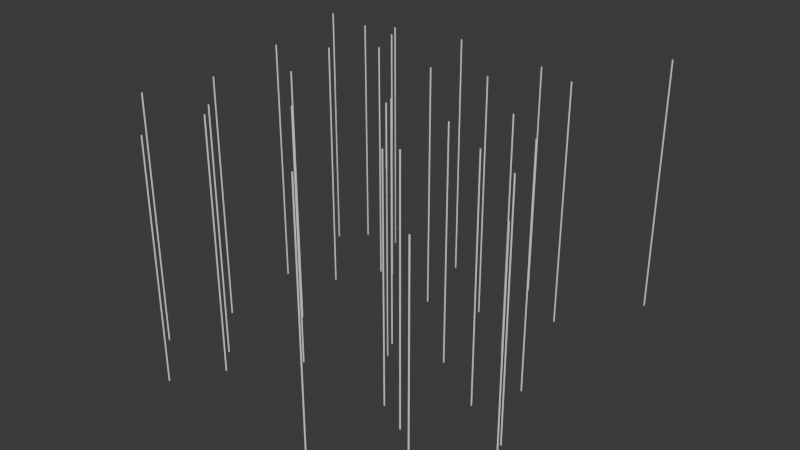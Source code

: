 # Source: rain_part.blend  (saved by Blender 4.0.36; exported with 4.5.12 LTS)
import bpy
from mathutils import Matrix  # noqa: F401  (used for matrix-valued properties, if any)

bpy.ops.wm.read_factory_settings(use_empty=True)
scene = bpy.context.scene
scene.name = 'Scene'

# ---- collections
col_raindrops = bpy.data.collections.new('Raindrops'); scene.collection.children.link(col_raindrops)
col_raindrops_001 = bpy.data.collections.new('Raindrops.001'); scene.collection.children.link(col_raindrops_001)
col_raindrops_002 = bpy.data.collections.new('Raindrops.002'); scene.collection.children.link(col_raindrops_002)
col_raindrops_003 = bpy.data.collections.new('Raindrops.003'); scene.collection.children.link(col_raindrops_003)

# ---- world
world_world = bpy.data.worlds.new('World'); scene.world = world_world
world_world.use_nodes = True; world_world.node_tree.nodes.clear()
_N = world_world.node_tree.nodes; _L = world_world.node_tree.links
n0 = _N.new('ShaderNodeOutputWorld'); n0.name = 'World Output'; n0.location = (300, 300)
n1 = _N.new('ShaderNodeBackground'); n1.name = 'Background'; n1.location = (10, 300)
n1.inputs[0].default_value = (0.05088, 0.05088, 0.05088, 1.0)
_L.new(n1.outputs[0], n0.inputs[0])
n0.is_active_output = True
world_world.color = (0.05088, 0.05088, 0.05088)
world_world.use_sun_shadow = False
world_world.sun_shadow_jitter_overblur = 0.0

# ---- meshes
me_cylinder = bpy.data.meshes.new('Cylinder')
me_cylinder.from_pydata([(0.0, 0.03125, -2.5), (0.0, 0.03125, 2.5), (0.03125, 0.0, -2.5), (0.03125, 0.0, 2.5), (0.0, -0.03125, -2.5), (0.0, -0.03125, 2.5), (-0.03125, 0.0, -2.5), (-0.03125, 0.0, 2.5)], [], [(0, 1, 3, 2), (2, 3, 5, 4), (3, 1, 7, 5), (4, 5, 7, 6), (6, 7, 1, 0), (0, 2, 4, 6)])
_uv = me_cylinder.uv_layers.new(name='UVMap')
_uv.uv.foreach_set('vector', [1.0, 0.5, 1.0, 1.0, 0.75, 1.0, 0.75, 0.5, 0.75, 0.5, 0.75, 1.0, 0.5, 1.0, 0.5, 0.5, 0.49, 0.25, 0.25, 0.49, 0.01, 0.25, 0.25, 0.01, 0.5, 0.5, 0.5, 1.0, 0.25, 1.0, 0.25, 0.5, 0.25, 0.5, 0.25, 1.0, 0.0, 1.0, 0.0, 0.5, 0.75, 0.49, 0.99, 0.25, 0.75, 0.01, 0.51, 0.25])
me_cylinder.update()
me_cylinder_001 = bpy.data.meshes.new('Cylinder.001')
me_cylinder_001.from_pydata([(0.0, 0.03125, -2.5), (0.0, 0.03125, 2.5), (0.03125, 0.0, -2.5), (0.03125, 0.0, 2.5), (0.0, -0.03125, -2.5), (0.0, -0.03125, 2.5), (-0.03125, 0.0, -2.5), (-0.03125, 0.0, 2.5)], [], [(0, 1, 3, 2), (2, 3, 5, 4), (3, 1, 7, 5), (4, 5, 7, 6), (6, 7, 1, 0), (0, 2, 4, 6)])
_uv = me_cylinder_001.uv_layers.new(name='UVMap')
_uv.uv.foreach_set('vector', [1.0, 0.5, 1.0, 1.0, 0.75, 1.0, 0.75, 0.5, 0.75, 0.5, 0.75, 1.0, 0.5, 1.0, 0.5, 0.5, 0.49, 0.25, 0.25, 0.49, 0.01, 0.25, 0.25, 0.01, 0.5, 0.5, 0.5, 1.0, 0.25, 1.0, 0.25, 0.5, 0.25, 0.5, 0.25, 1.0, 0.0, 1.0, 0.0, 0.5, 0.75, 0.49, 0.99, 0.25, 0.75, 0.01, 0.51, 0.25])
me_cylinder_001.update()
me_cylinder_002 = bpy.data.meshes.new('Cylinder.002')
me_cylinder_002.from_pydata([(0.0, 0.03125, -2.5), (0.0, 0.03125, 2.5), (0.03125, 0.0, -2.5), (0.03125, 0.0, 2.5), (0.0, -0.03125, -2.5), (0.0, -0.03125, 2.5), (-0.03125, 0.0, -2.5), (-0.03125, 0.0, 2.5)], [], [(0, 1, 3, 2), (2, 3, 5, 4), (3, 1, 7, 5), (4, 5, 7, 6), (6, 7, 1, 0), (0, 2, 4, 6)])
_uv = me_cylinder_002.uv_layers.new(name='UVMap')
_uv.uv.foreach_set('vector', [1.0, 0.5, 1.0, 1.0, 0.75, 1.0, 0.75, 0.5, 0.75, 0.5, 0.75, 1.0, 0.5, 1.0, 0.5, 0.5, 0.49, 0.25, 0.25, 0.49, 0.01, 0.25, 0.25, 0.01, 0.5, 0.5, 0.5, 1.0, 0.25, 1.0, 0.25, 0.5, 0.25, 0.5, 0.25, 1.0, 0.0, 1.0, 0.0, 0.5, 0.75, 0.49, 0.99, 0.25, 0.75, 0.01, 0.51, 0.25])
me_cylinder_002.update()
me_cylinder_003 = bpy.data.meshes.new('Cylinder.003')
me_cylinder_003.from_pydata([(0.0, 0.03125, -2.5), (0.0, 0.03125, 2.5), (0.03125, 0.0, -2.5), (0.03125, 0.0, 2.5), (0.0, -0.03125, -2.5), (0.0, -0.03125, 2.5), (-0.03125, 0.0, -2.5), (-0.03125, 0.0, 2.5)], [], [(0, 1, 3, 2), (2, 3, 5, 4), (3, 1, 7, 5), (4, 5, 7, 6), (6, 7, 1, 0), (0, 2, 4, 6)])
_uv = me_cylinder_003.uv_layers.new(name='UVMap')
_uv.uv.foreach_set('vector', [1.0, 0.5, 1.0, 1.0, 0.75, 1.0, 0.75, 0.5, 0.75, 0.5, 0.75, 1.0, 0.5, 1.0, 0.5, 0.5, 0.49, 0.25, 0.25, 0.49, 0.01, 0.25, 0.25, 0.01, 0.5, 0.5, 0.5, 1.0, 0.25, 1.0, 0.25, 0.5, 0.25, 0.5, 0.25, 1.0, 0.0, 1.0, 0.0, 0.5, 0.75, 0.49, 0.99, 0.25, 0.75, 0.01, 0.51, 0.25])
me_cylinder_003.update()
me_cylinder_004 = bpy.data.meshes.new('Cylinder.004')
me_cylinder_004.from_pydata([(0.0, 0.03125, -2.5), (0.0, 0.03125, 2.5), (0.03125, 0.0, -2.5), (0.03125, 0.0, 2.5), (0.0, -0.03125, -2.5), (0.0, -0.03125, 2.5), (-0.03125, 0.0, -2.5), (-0.03125, 0.0, 2.5)], [], [(0, 1, 3, 2), (2, 3, 5, 4), (3, 1, 7, 5), (4, 5, 7, 6), (6, 7, 1, 0), (0, 2, 4, 6)])
_uv = me_cylinder_004.uv_layers.new(name='UVMap')
_uv.uv.foreach_set('vector', [1.0, 0.5, 1.0, 1.0, 0.75, 1.0, 0.75, 0.5, 0.75, 0.5, 0.75, 1.0, 0.5, 1.0, 0.5, 0.5, 0.49, 0.25, 0.25, 0.49, 0.01, 0.25, 0.25, 0.01, 0.5, 0.5, 0.5, 1.0, 0.25, 1.0, 0.25, 0.5, 0.25, 0.5, 0.25, 1.0, 0.0, 1.0, 0.0, 0.5, 0.75, 0.49, 0.99, 0.25, 0.75, 0.01, 0.51, 0.25])
me_cylinder_004.update()
me_cylinder_005 = bpy.data.meshes.new('Cylinder.005')
me_cylinder_005.from_pydata([(0.0, 0.03125, -2.5), (0.0, 0.03125, 2.5), (0.03125, 0.0, -2.5), (0.03125, 0.0, 2.5), (0.0, -0.03125, -2.5), (0.0, -0.03125, 2.5), (-0.03125, 0.0, -2.5), (-0.03125, 0.0, 2.5)], [], [(0, 1, 3, 2), (2, 3, 5, 4), (3, 1, 7, 5), (4, 5, 7, 6), (6, 7, 1, 0), (0, 2, 4, 6)])
_uv = me_cylinder_005.uv_layers.new(name='UVMap')
_uv.uv.foreach_set('vector', [1.0, 0.5, 1.0, 1.0, 0.75, 1.0, 0.75, 0.5, 0.75, 0.5, 0.75, 1.0, 0.5, 1.0, 0.5, 0.5, 0.49, 0.25, 0.25, 0.49, 0.01, 0.25, 0.25, 0.01, 0.5, 0.5, 0.5, 1.0, 0.25, 1.0, 0.25, 0.5, 0.25, 0.5, 0.25, 1.0, 0.0, 1.0, 0.0, 0.5, 0.75, 0.49, 0.99, 0.25, 0.75, 0.01, 0.51, 0.25])
me_cylinder_005.update()
me_cylinder_006 = bpy.data.meshes.new('Cylinder.006')
me_cylinder_006.from_pydata([(0.0, 0.03125, -2.5), (0.0, 0.03125, 2.5), (0.03125, 0.0, -2.5), (0.03125, 0.0, 2.5), (0.0, -0.03125, -2.5), (0.0, -0.03125, 2.5), (-0.03125, 0.0, -2.5), (-0.03125, 0.0, 2.5)], [], [(0, 1, 3, 2), (2, 3, 5, 4), (3, 1, 7, 5), (4, 5, 7, 6), (6, 7, 1, 0), (0, 2, 4, 6)])
_uv = me_cylinder_006.uv_layers.new(name='UVMap')
_uv.uv.foreach_set('vector', [1.0, 0.5, 1.0, 1.0, 0.75, 1.0, 0.75, 0.5, 0.75, 0.5, 0.75, 1.0, 0.5, 1.0, 0.5, 0.5, 0.49, 0.25, 0.25, 0.49, 0.01, 0.25, 0.25, 0.01, 0.5, 0.5, 0.5, 1.0, 0.25, 1.0, 0.25, 0.5, 0.25, 0.5, 0.25, 1.0, 0.0, 1.0, 0.0, 0.5, 0.75, 0.49, 0.99, 0.25, 0.75, 0.01, 0.51, 0.25])
me_cylinder_006.update()
me_cylinder_007 = bpy.data.meshes.new('Cylinder.007')
me_cylinder_007.from_pydata([(0.0, 0.03125, -2.5), (0.0, 0.03125, 2.5), (0.03125, 0.0, -2.5), (0.03125, 0.0, 2.5), (0.0, -0.03125, -2.5), (0.0, -0.03125, 2.5), (-0.03125, 0.0, -2.5), (-0.03125, 0.0, 2.5)], [], [(0, 1, 3, 2), (2, 3, 5, 4), (3, 1, 7, 5), (4, 5, 7, 6), (6, 7, 1, 0), (0, 2, 4, 6)])
_uv = me_cylinder_007.uv_layers.new(name='UVMap')
_uv.uv.foreach_set('vector', [1.0, 0.5, 1.0, 1.0, 0.75, 1.0, 0.75, 0.5, 0.75, 0.5, 0.75, 1.0, 0.5, 1.0, 0.5, 0.5, 0.49, 0.25, 0.25, 0.49, 0.01, 0.25, 0.25, 0.01, 0.5, 0.5, 0.5, 1.0, 0.25, 1.0, 0.25, 0.5, 0.25, 0.5, 0.25, 1.0, 0.0, 1.0, 0.0, 0.5, 0.75, 0.49, 0.99, 0.25, 0.75, 0.01, 0.51, 0.25])
me_cylinder_007.update()
me_cylinder_008 = bpy.data.meshes.new('Cylinder.008')
me_cylinder_008.from_pydata([(0.0, 0.03125, -2.5), (0.0, 0.03125, 2.5), (0.03125, 0.0, -2.5), (0.03125, 0.0, 2.5), (0.0, -0.03125, -2.5), (0.0, -0.03125, 2.5), (-0.03125, 0.0, -2.5), (-0.03125, 0.0, 2.5)], [], [(0, 1, 3, 2), (2, 3, 5, 4), (3, 1, 7, 5), (4, 5, 7, 6), (6, 7, 1, 0), (0, 2, 4, 6)])
_uv = me_cylinder_008.uv_layers.new(name='UVMap')
_uv.uv.foreach_set('vector', [1.0, 0.5, 1.0, 1.0, 0.75, 1.0, 0.75, 0.5, 0.75, 0.5, 0.75, 1.0, 0.5, 1.0, 0.5, 0.5, 0.49, 0.25, 0.25, 0.49, 0.01, 0.25, 0.25, 0.01, 0.5, 0.5, 0.5, 1.0, 0.25, 1.0, 0.25, 0.5, 0.25, 0.5, 0.25, 1.0, 0.0, 1.0, 0.0, 0.5, 0.75, 0.49, 0.99, 0.25, 0.75, 0.01, 0.51, 0.25])
me_cylinder_008.update()
me_cylinder_009 = bpy.data.meshes.new('Cylinder.009')
me_cylinder_009.from_pydata([(0.0, 0.03125, -2.5), (0.0, 0.03125, 2.5), (0.03125, 0.0, -2.5), (0.03125, 0.0, 2.5), (0.0, -0.03125, -2.5), (0.0, -0.03125, 2.5), (-0.03125, 0.0, -2.5), (-0.03125, 0.0, 2.5)], [], [(0, 1, 3, 2), (2, 3, 5, 4), (3, 1, 7, 5), (4, 5, 7, 6), (6, 7, 1, 0), (0, 2, 4, 6)])
_uv = me_cylinder_009.uv_layers.new(name='UVMap')
_uv.uv.foreach_set('vector', [1.0, 0.5, 1.0, 1.0, 0.75, 1.0, 0.75, 0.5, 0.75, 0.5, 0.75, 1.0, 0.5, 1.0, 0.5, 0.5, 0.49, 0.25, 0.25, 0.49, 0.01, 0.25, 0.25, 0.01, 0.5, 0.5, 0.5, 1.0, 0.25, 1.0, 0.25, 0.5, 0.25, 0.5, 0.25, 1.0, 0.0, 1.0, 0.0, 0.5, 0.75, 0.49, 0.99, 0.25, 0.75, 0.01, 0.51, 0.25])
me_cylinder_009.update()
me_cylinder_010 = bpy.data.meshes.new('Cylinder.010')
me_cylinder_010.from_pydata([(0.0, 0.03125, -2.5), (0.0, 0.03125, 2.5), (0.03125, 0.0, -2.5), (0.03125, 0.0, 2.5), (0.0, -0.03125, -2.5), (0.0, -0.03125, 2.5), (-0.03125, 0.0, -2.5), (-0.03125, 0.0, 2.5)], [], [(0, 1, 3, 2), (2, 3, 5, 4), (3, 1, 7, 5), (4, 5, 7, 6), (6, 7, 1, 0), (0, 2, 4, 6)])
_uv = me_cylinder_010.uv_layers.new(name='UVMap')
_uv.uv.foreach_set('vector', [1.0, 0.5, 1.0, 1.0, 0.75, 1.0, 0.75, 0.5, 0.75, 0.5, 0.75, 1.0, 0.5, 1.0, 0.5, 0.5, 0.49, 0.25, 0.25, 0.49, 0.01, 0.25, 0.25, 0.01, 0.5, 0.5, 0.5, 1.0, 0.25, 1.0, 0.25, 0.5, 0.25, 0.5, 0.25, 1.0, 0.0, 1.0, 0.0, 0.5, 0.75, 0.49, 0.99, 0.25, 0.75, 0.01, 0.51, 0.25])
me_cylinder_010.update()
me_cylinder_011 = bpy.data.meshes.new('Cylinder.011')
me_cylinder_011.from_pydata([(0.0, 0.03125, -2.5), (0.0, 0.03125, 2.5), (0.03125, 0.0, -2.5), (0.03125, 0.0, 2.5), (0.0, -0.03125, -2.5), (0.0, -0.03125, 2.5), (-0.03125, 0.0, -2.5), (-0.03125, 0.0, 2.5)], [], [(0, 1, 3, 2), (2, 3, 5, 4), (3, 1, 7, 5), (4, 5, 7, 6), (6, 7, 1, 0), (0, 2, 4, 6)])
_uv = me_cylinder_011.uv_layers.new(name='UVMap')
_uv.uv.foreach_set('vector', [1.0, 0.5, 1.0, 1.0, 0.75, 1.0, 0.75, 0.5, 0.75, 0.5, 0.75, 1.0, 0.5, 1.0, 0.5, 0.5, 0.49, 0.25, 0.25, 0.49, 0.01, 0.25, 0.25, 0.01, 0.5, 0.5, 0.5, 1.0, 0.25, 1.0, 0.25, 0.5, 0.25, 0.5, 0.25, 1.0, 0.0, 1.0, 0.0, 0.5, 0.75, 0.49, 0.99, 0.25, 0.75, 0.01, 0.51, 0.25])
me_cylinder_011.update()
me_cylinder_012 = bpy.data.meshes.new('Cylinder.012')
me_cylinder_012.from_pydata([(0.0, 0.03125, -2.5), (0.0, 0.03125, 2.5), (0.03125, 0.0, -2.5), (0.03125, 0.0, 2.5), (0.0, -0.03125, -2.5), (0.0, -0.03125, 2.5), (-0.03125, 0.0, -2.5), (-0.03125, 0.0, 2.5)], [], [(0, 1, 3, 2), (2, 3, 5, 4), (3, 1, 7, 5), (4, 5, 7, 6), (6, 7, 1, 0), (0, 2, 4, 6)])
_uv = me_cylinder_012.uv_layers.new(name='UVMap')
_uv.uv.foreach_set('vector', [1.0, 0.5, 1.0, 1.0, 0.75, 1.0, 0.75, 0.5, 0.75, 0.5, 0.75, 1.0, 0.5, 1.0, 0.5, 0.5, 0.49, 0.25, 0.25, 0.49, 0.01, 0.25, 0.25, 0.01, 0.5, 0.5, 0.5, 1.0, 0.25, 1.0, 0.25, 0.5, 0.25, 0.5, 0.25, 1.0, 0.0, 1.0, 0.0, 0.5, 0.75, 0.49, 0.99, 0.25, 0.75, 0.01, 0.51, 0.25])
me_cylinder_012.update()
me_cylinder_013 = bpy.data.meshes.new('Cylinder.013')
me_cylinder_013.from_pydata([(0.0, 0.03125, -2.5), (0.0, 0.03125, 2.5), (0.03125, 0.0, -2.5), (0.03125, 0.0, 2.5), (0.0, -0.03125, -2.5), (0.0, -0.03125, 2.5), (-0.03125, 0.0, -2.5), (-0.03125, 0.0, 2.5)], [], [(0, 1, 3, 2), (2, 3, 5, 4), (3, 1, 7, 5), (4, 5, 7, 6), (6, 7, 1, 0), (0, 2, 4, 6)])
_uv = me_cylinder_013.uv_layers.new(name='UVMap')
_uv.uv.foreach_set('vector', [1.0, 0.5, 1.0, 1.0, 0.75, 1.0, 0.75, 0.5, 0.75, 0.5, 0.75, 1.0, 0.5, 1.0, 0.5, 0.5, 0.49, 0.25, 0.25, 0.49, 0.01, 0.25, 0.25, 0.01, 0.5, 0.5, 0.5, 1.0, 0.25, 1.0, 0.25, 0.5, 0.25, 0.5, 0.25, 1.0, 0.0, 1.0, 0.0, 0.5, 0.75, 0.49, 0.99, 0.25, 0.75, 0.01, 0.51, 0.25])
me_cylinder_013.update()
me_cylinder_014 = bpy.data.meshes.new('Cylinder.014')
me_cylinder_014.from_pydata([(0.0, 0.03125, -2.5), (0.0, 0.03125, 2.5), (0.03125, 0.0, -2.5), (0.03125, 0.0, 2.5), (0.0, -0.03125, -2.5), (0.0, -0.03125, 2.5), (-0.03125, 0.0, -2.5), (-0.03125, 0.0, 2.5)], [], [(0, 1, 3, 2), (2, 3, 5, 4), (3, 1, 7, 5), (4, 5, 7, 6), (6, 7, 1, 0), (0, 2, 4, 6)])
_uv = me_cylinder_014.uv_layers.new(name='UVMap')
_uv.uv.foreach_set('vector', [1.0, 0.5, 1.0, 1.0, 0.75, 1.0, 0.75, 0.5, 0.75, 0.5, 0.75, 1.0, 0.5, 1.0, 0.5, 0.5, 0.49, 0.25, 0.25, 0.49, 0.01, 0.25, 0.25, 0.01, 0.5, 0.5, 0.5, 1.0, 0.25, 1.0, 0.25, 0.5, 0.25, 0.5, 0.25, 1.0, 0.0, 1.0, 0.0, 0.5, 0.75, 0.49, 0.99, 0.25, 0.75, 0.01, 0.51, 0.25])
me_cylinder_014.update()
me_cylinder_015 = bpy.data.meshes.new('Cylinder.015')
me_cylinder_015.from_pydata([(0.0, 0.03125, -2.5), (0.0, 0.03125, 2.5), (0.03125, 0.0, -2.5), (0.03125, 0.0, 2.5), (0.0, -0.03125, -2.5), (0.0, -0.03125, 2.5), (-0.03125, 0.0, -2.5), (-0.03125, 0.0, 2.5)], [], [(0, 1, 3, 2), (2, 3, 5, 4), (3, 1, 7, 5), (4, 5, 7, 6), (6, 7, 1, 0), (0, 2, 4, 6)])
_uv = me_cylinder_015.uv_layers.new(name='UVMap')
_uv.uv.foreach_set('vector', [1.0, 0.5, 1.0, 1.0, 0.75, 1.0, 0.75, 0.5, 0.75, 0.5, 0.75, 1.0, 0.5, 1.0, 0.5, 0.5, 0.49, 0.25, 0.25, 0.49, 0.01, 0.25, 0.25, 0.01, 0.5, 0.5, 0.5, 1.0, 0.25, 1.0, 0.25, 0.5, 0.25, 0.5, 0.25, 1.0, 0.0, 1.0, 0.0, 0.5, 0.75, 0.49, 0.99, 0.25, 0.75, 0.01, 0.51, 0.25])
me_cylinder_015.update()
me_cylinder_016 = bpy.data.meshes.new('Cylinder.016')
me_cylinder_016.from_pydata([(0.0, 0.03125, -2.5), (0.0, 0.03125, 2.5), (0.03125, 0.0, -2.5), (0.03125, 0.0, 2.5), (0.0, -0.03125, -2.5), (0.0, -0.03125, 2.5), (-0.03125, 0.0, -2.5), (-0.03125, 0.0, 2.5)], [], [(0, 1, 3, 2), (2, 3, 5, 4), (3, 1, 7, 5), (4, 5, 7, 6), (6, 7, 1, 0), (0, 2, 4, 6)])
_uv = me_cylinder_016.uv_layers.new(name='UVMap')
_uv.uv.foreach_set('vector', [1.0, 0.5, 1.0, 1.0, 0.75, 1.0, 0.75, 0.5, 0.75, 0.5, 0.75, 1.0, 0.5, 1.0, 0.5, 0.5, 0.49, 0.25, 0.25, 0.49, 0.01, 0.25, 0.25, 0.01, 0.5, 0.5, 0.5, 1.0, 0.25, 1.0, 0.25, 0.5, 0.25, 0.5, 0.25, 1.0, 0.0, 1.0, 0.0, 0.5, 0.75, 0.49, 0.99, 0.25, 0.75, 0.01, 0.51, 0.25])
me_cylinder_016.update()
me_cylinder_017 = bpy.data.meshes.new('Cylinder.017')
me_cylinder_017.from_pydata([(0.0, 0.03125, -2.5), (0.0, 0.03125, 2.5), (0.03125, 0.0, -2.5), (0.03125, 0.0, 2.5), (0.0, -0.03125, -2.5), (0.0, -0.03125, 2.5), (-0.03125, 0.0, -2.5), (-0.03125, 0.0, 2.5)], [], [(0, 1, 3, 2), (2, 3, 5, 4), (3, 1, 7, 5), (4, 5, 7, 6), (6, 7, 1, 0), (0, 2, 4, 6)])
_uv = me_cylinder_017.uv_layers.new(name='UVMap')
_uv.uv.foreach_set('vector', [1.0, 0.5, 1.0, 1.0, 0.75, 1.0, 0.75, 0.5, 0.75, 0.5, 0.75, 1.0, 0.5, 1.0, 0.5, 0.5, 0.49, 0.25, 0.25, 0.49, 0.01, 0.25, 0.25, 0.01, 0.5, 0.5, 0.5, 1.0, 0.25, 1.0, 0.25, 0.5, 0.25, 0.5, 0.25, 1.0, 0.0, 1.0, 0.0, 0.5, 0.75, 0.49, 0.99, 0.25, 0.75, 0.01, 0.51, 0.25])
me_cylinder_017.update()
me_cylinder_018 = bpy.data.meshes.new('Cylinder.018')
me_cylinder_018.from_pydata([(0.0, 0.03125, -2.5), (0.0, 0.03125, 2.5), (0.03125, 0.0, -2.5), (0.03125, 0.0, 2.5), (0.0, -0.03125, -2.5), (0.0, -0.03125, 2.5), (-0.03125, 0.0, -2.5), (-0.03125, 0.0, 2.5)], [], [(0, 1, 3, 2), (2, 3, 5, 4), (3, 1, 7, 5), (4, 5, 7, 6), (6, 7, 1, 0), (0, 2, 4, 6)])
_uv = me_cylinder_018.uv_layers.new(name='UVMap')
_uv.uv.foreach_set('vector', [1.0, 0.5, 1.0, 1.0, 0.75, 1.0, 0.75, 0.5, 0.75, 0.5, 0.75, 1.0, 0.5, 1.0, 0.5, 0.5, 0.49, 0.25, 0.25, 0.49, 0.01, 0.25, 0.25, 0.01, 0.5, 0.5, 0.5, 1.0, 0.25, 1.0, 0.25, 0.5, 0.25, 0.5, 0.25, 1.0, 0.0, 1.0, 0.0, 0.5, 0.75, 0.49, 0.99, 0.25, 0.75, 0.01, 0.51, 0.25])
me_cylinder_018.update()
me_cylinder_019 = bpy.data.meshes.new('Cylinder.019')
me_cylinder_019.from_pydata([(0.0, 0.03125, -2.5), (0.0, 0.03125, 2.5), (0.03125, 0.0, -2.5), (0.03125, 0.0, 2.5), (0.0, -0.03125, -2.5), (0.0, -0.03125, 2.5), (-0.03125, 0.0, -2.5), (-0.03125, 0.0, 2.5)], [], [(0, 1, 3, 2), (2, 3, 5, 4), (3, 1, 7, 5), (4, 5, 7, 6), (6, 7, 1, 0), (0, 2, 4, 6)])
_uv = me_cylinder_019.uv_layers.new(name='UVMap')
_uv.uv.foreach_set('vector', [1.0, 0.5, 1.0, 1.0, 0.75, 1.0, 0.75, 0.5, 0.75, 0.5, 0.75, 1.0, 0.5, 1.0, 0.5, 0.5, 0.49, 0.25, 0.25, 0.49, 0.01, 0.25, 0.25, 0.01, 0.5, 0.5, 0.5, 1.0, 0.25, 1.0, 0.25, 0.5, 0.25, 0.5, 0.25, 1.0, 0.0, 1.0, 0.0, 0.5, 0.75, 0.49, 0.99, 0.25, 0.75, 0.01, 0.51, 0.25])
me_cylinder_019.update()
me_cylinder_020 = bpy.data.meshes.new('Cylinder.020')
me_cylinder_020.from_pydata([(0.0, 0.03125, -2.5), (0.0, 0.03125, 2.5), (0.03125, 0.0, -2.5), (0.03125, 0.0, 2.5), (0.0, -0.03125, -2.5), (0.0, -0.03125, 2.5), (-0.03125, 0.0, -2.5), (-0.03125, 0.0, 2.5)], [], [(0, 1, 3, 2), (2, 3, 5, 4), (3, 1, 7, 5), (4, 5, 7, 6), (6, 7, 1, 0), (0, 2, 4, 6)])
_uv = me_cylinder_020.uv_layers.new(name='UVMap')
_uv.uv.foreach_set('vector', [1.0, 0.5, 1.0, 1.0, 0.75, 1.0, 0.75, 0.5, 0.75, 0.5, 0.75, 1.0, 0.5, 1.0, 0.5, 0.5, 0.49, 0.25, 0.25, 0.49, 0.01, 0.25, 0.25, 0.01, 0.5, 0.5, 0.5, 1.0, 0.25, 1.0, 0.25, 0.5, 0.25, 0.5, 0.25, 1.0, 0.0, 1.0, 0.0, 0.5, 0.75, 0.49, 0.99, 0.25, 0.75, 0.01, 0.51, 0.25])
me_cylinder_020.update()
me_cylinder_021 = bpy.data.meshes.new('Cylinder.021')
me_cylinder_021.from_pydata([(0.0, 0.03125, -2.5), (0.0, 0.03125, 2.5), (0.03125, 0.0, -2.5), (0.03125, 0.0, 2.5), (0.0, -0.03125, -2.5), (0.0, -0.03125, 2.5), (-0.03125, 0.0, -2.5), (-0.03125, 0.0, 2.5)], [], [(0, 1, 3, 2), (2, 3, 5, 4), (3, 1, 7, 5), (4, 5, 7, 6), (6, 7, 1, 0), (0, 2, 4, 6)])
_uv = me_cylinder_021.uv_layers.new(name='UVMap')
_uv.uv.foreach_set('vector', [1.0, 0.5, 1.0, 1.0, 0.75, 1.0, 0.75, 0.5, 0.75, 0.5, 0.75, 1.0, 0.5, 1.0, 0.5, 0.5, 0.49, 0.25, 0.25, 0.49, 0.01, 0.25, 0.25, 0.01, 0.5, 0.5, 0.5, 1.0, 0.25, 1.0, 0.25, 0.5, 0.25, 0.5, 0.25, 1.0, 0.0, 1.0, 0.0, 0.5, 0.75, 0.49, 0.99, 0.25, 0.75, 0.01, 0.51, 0.25])
me_cylinder_021.update()
me_cylinder_022 = bpy.data.meshes.new('Cylinder.022')
me_cylinder_022.from_pydata([(0.0, 0.03125, -2.5), (0.0, 0.03125, 2.5), (0.03125, 0.0, -2.5), (0.03125, 0.0, 2.5), (0.0, -0.03125, -2.5), (0.0, -0.03125, 2.5), (-0.03125, 0.0, -2.5), (-0.03125, 0.0, 2.5)], [], [(0, 1, 3, 2), (2, 3, 5, 4), (3, 1, 7, 5), (4, 5, 7, 6), (6, 7, 1, 0), (0, 2, 4, 6)])
_uv = me_cylinder_022.uv_layers.new(name='UVMap')
_uv.uv.foreach_set('vector', [1.0, 0.5, 1.0, 1.0, 0.75, 1.0, 0.75, 0.5, 0.75, 0.5, 0.75, 1.0, 0.5, 1.0, 0.5, 0.5, 0.49, 0.25, 0.25, 0.49, 0.01, 0.25, 0.25, 0.01, 0.5, 0.5, 0.5, 1.0, 0.25, 1.0, 0.25, 0.5, 0.25, 0.5, 0.25, 1.0, 0.0, 1.0, 0.0, 0.5, 0.75, 0.49, 0.99, 0.25, 0.75, 0.01, 0.51, 0.25])
me_cylinder_022.update()
me_cylinder_023 = bpy.data.meshes.new('Cylinder.023')
me_cylinder_023.from_pydata([(0.0, 0.03125, -2.5), (0.0, 0.03125, 2.5), (0.03125, 0.0, -2.5), (0.03125, 0.0, 2.5), (0.0, -0.03125, -2.5), (0.0, -0.03125, 2.5), (-0.03125, 0.0, -2.5), (-0.03125, 0.0, 2.5)], [], [(0, 1, 3, 2), (2, 3, 5, 4), (3, 1, 7, 5), (4, 5, 7, 6), (6, 7, 1, 0), (0, 2, 4, 6)])
_uv = me_cylinder_023.uv_layers.new(name='UVMap')
_uv.uv.foreach_set('vector', [1.0, 0.5, 1.0, 1.0, 0.75, 1.0, 0.75, 0.5, 0.75, 0.5, 0.75, 1.0, 0.5, 1.0, 0.5, 0.5, 0.49, 0.25, 0.25, 0.49, 0.01, 0.25, 0.25, 0.01, 0.5, 0.5, 0.5, 1.0, 0.25, 1.0, 0.25, 0.5, 0.25, 0.5, 0.25, 1.0, 0.0, 1.0, 0.0, 0.5, 0.75, 0.49, 0.99, 0.25, 0.75, 0.01, 0.51, 0.25])
me_cylinder_023.update()
me_cylinder_024 = bpy.data.meshes.new('Cylinder.024')
me_cylinder_024.from_pydata([(0.0, 0.03125, -2.5), (0.0, 0.03125, 2.5), (0.03125, 0.0, -2.5), (0.03125, 0.0, 2.5), (0.0, -0.03125, -2.5), (0.0, -0.03125, 2.5), (-0.03125, 0.0, -2.5), (-0.03125, 0.0, 2.5)], [], [(0, 1, 3, 2), (2, 3, 5, 4), (3, 1, 7, 5), (4, 5, 7, 6), (6, 7, 1, 0), (0, 2, 4, 6)])
_uv = me_cylinder_024.uv_layers.new(name='UVMap')
_uv.uv.foreach_set('vector', [1.0, 0.5, 1.0, 1.0, 0.75, 1.0, 0.75, 0.5, 0.75, 0.5, 0.75, 1.0, 0.5, 1.0, 0.5, 0.5, 0.49, 0.25, 0.25, 0.49, 0.01, 0.25, 0.25, 0.01, 0.5, 0.5, 0.5, 1.0, 0.25, 1.0, 0.25, 0.5, 0.25, 0.5, 0.25, 1.0, 0.0, 1.0, 0.0, 0.5, 0.75, 0.49, 0.99, 0.25, 0.75, 0.01, 0.51, 0.25])
me_cylinder_024.update()
me_cylinder_025 = bpy.data.meshes.new('Cylinder.025')
me_cylinder_025.from_pydata([(0.0, 0.03125, -2.5), (0.0, 0.03125, 2.5), (0.03125, 0.0, -2.5), (0.03125, 0.0, 2.5), (0.0, -0.03125, -2.5), (0.0, -0.03125, 2.5), (-0.03125, 0.0, -2.5), (-0.03125, 0.0, 2.5)], [], [(0, 1, 3, 2), (2, 3, 5, 4), (3, 1, 7, 5), (4, 5, 7, 6), (6, 7, 1, 0), (0, 2, 4, 6)])
_uv = me_cylinder_025.uv_layers.new(name='UVMap')
_uv.uv.foreach_set('vector', [1.0, 0.5, 1.0, 1.0, 0.75, 1.0, 0.75, 0.5, 0.75, 0.5, 0.75, 1.0, 0.5, 1.0, 0.5, 0.5, 0.49, 0.25, 0.25, 0.49, 0.01, 0.25, 0.25, 0.01, 0.5, 0.5, 0.5, 1.0, 0.25, 1.0, 0.25, 0.5, 0.25, 0.5, 0.25, 1.0, 0.0, 1.0, 0.0, 0.5, 0.75, 0.49, 0.99, 0.25, 0.75, 0.01, 0.51, 0.25])
me_cylinder_025.update()
me_cylinder_026 = bpy.data.meshes.new('Cylinder.026')
me_cylinder_026.from_pydata([(0.0, 0.03125, -2.5), (0.0, 0.03125, 2.5), (0.03125, 0.0, -2.5), (0.03125, 0.0, 2.5), (0.0, -0.03125, -2.5), (0.0, -0.03125, 2.5), (-0.03125, 0.0, -2.5), (-0.03125, 0.0, 2.5)], [], [(0, 1, 3, 2), (2, 3, 5, 4), (3, 1, 7, 5), (4, 5, 7, 6), (6, 7, 1, 0), (0, 2, 4, 6)])
_uv = me_cylinder_026.uv_layers.new(name='UVMap')
_uv.uv.foreach_set('vector', [1.0, 0.5, 1.0, 1.0, 0.75, 1.0, 0.75, 0.5, 0.75, 0.5, 0.75, 1.0, 0.5, 1.0, 0.5, 0.5, 0.49, 0.25, 0.25, 0.49, 0.01, 0.25, 0.25, 0.01, 0.5, 0.5, 0.5, 1.0, 0.25, 1.0, 0.25, 0.5, 0.25, 0.5, 0.25, 1.0, 0.0, 1.0, 0.0, 0.5, 0.75, 0.49, 0.99, 0.25, 0.75, 0.01, 0.51, 0.25])
me_cylinder_026.update()
me_cylinder_027 = bpy.data.meshes.new('Cylinder.027')
me_cylinder_027.from_pydata([(0.0, 0.03125, -2.5), (0.0, 0.03125, 2.5), (0.03125, 0.0, -2.5), (0.03125, 0.0, 2.5), (0.0, -0.03125, -2.5), (0.0, -0.03125, 2.5), (-0.03125, 0.0, -2.5), (-0.03125, 0.0, 2.5)], [], [(0, 1, 3, 2), (2, 3, 5, 4), (3, 1, 7, 5), (4, 5, 7, 6), (6, 7, 1, 0), (0, 2, 4, 6)])
_uv = me_cylinder_027.uv_layers.new(name='UVMap')
_uv.uv.foreach_set('vector', [1.0, 0.5, 1.0, 1.0, 0.75, 1.0, 0.75, 0.5, 0.75, 0.5, 0.75, 1.0, 0.5, 1.0, 0.5, 0.5, 0.49, 0.25, 0.25, 0.49, 0.01, 0.25, 0.25, 0.01, 0.5, 0.5, 0.5, 1.0, 0.25, 1.0, 0.25, 0.5, 0.25, 0.5, 0.25, 1.0, 0.0, 1.0, 0.0, 0.5, 0.75, 0.49, 0.99, 0.25, 0.75, 0.01, 0.51, 0.25])
me_cylinder_027.update()
me_cylinder_028 = bpy.data.meshes.new('Cylinder.028')
me_cylinder_028.from_pydata([(0.0, 0.03125, -2.5), (0.0, 0.03125, 2.5), (0.03125, 0.0, -2.5), (0.03125, 0.0, 2.5), (0.0, -0.03125, -2.5), (0.0, -0.03125, 2.5), (-0.03125, 0.0, -2.5), (-0.03125, 0.0, 2.5)], [], [(0, 1, 3, 2), (2, 3, 5, 4), (3, 1, 7, 5), (4, 5, 7, 6), (6, 7, 1, 0), (0, 2, 4, 6)])
_uv = me_cylinder_028.uv_layers.new(name='UVMap')
_uv.uv.foreach_set('vector', [1.0, 0.5, 1.0, 1.0, 0.75, 1.0, 0.75, 0.5, 0.75, 0.5, 0.75, 1.0, 0.5, 1.0, 0.5, 0.5, 0.49, 0.25, 0.25, 0.49, 0.01, 0.25, 0.25, 0.01, 0.5, 0.5, 0.5, 1.0, 0.25, 1.0, 0.25, 0.5, 0.25, 0.5, 0.25, 1.0, 0.0, 1.0, 0.0, 0.5, 0.75, 0.49, 0.99, 0.25, 0.75, 0.01, 0.51, 0.25])
me_cylinder_028.update()
me_cylinder_029 = bpy.data.meshes.new('Cylinder.029')
me_cylinder_029.from_pydata([(0.0, 0.03125, -2.5), (0.0, 0.03125, 2.5), (0.03125, 0.0, -2.5), (0.03125, 0.0, 2.5), (0.0, -0.03125, -2.5), (0.0, -0.03125, 2.5), (-0.03125, 0.0, -2.5), (-0.03125, 0.0, 2.5)], [], [(0, 1, 3, 2), (2, 3, 5, 4), (3, 1, 7, 5), (4, 5, 7, 6), (6, 7, 1, 0), (0, 2, 4, 6)])
_uv = me_cylinder_029.uv_layers.new(name='UVMap')
_uv.uv.foreach_set('vector', [1.0, 0.5, 1.0, 1.0, 0.75, 1.0, 0.75, 0.5, 0.75, 0.5, 0.75, 1.0, 0.5, 1.0, 0.5, 0.5, 0.49, 0.25, 0.25, 0.49, 0.01, 0.25, 0.25, 0.01, 0.5, 0.5, 0.5, 1.0, 0.25, 1.0, 0.25, 0.5, 0.25, 0.5, 0.25, 1.0, 0.0, 1.0, 0.0, 0.5, 0.75, 0.49, 0.99, 0.25, 0.75, 0.01, 0.51, 0.25])
me_cylinder_029.update()
me_cylinder_030 = bpy.data.meshes.new('Cylinder.030')
me_cylinder_030.from_pydata([(0.0, 0.03125, -2.5), (0.0, 0.03125, 2.5), (0.03125, 0.0, -2.5), (0.03125, 0.0, 2.5), (0.0, -0.03125, -2.5), (0.0, -0.03125, 2.5), (-0.03125, 0.0, -2.5), (-0.03125, 0.0, 2.5)], [], [(0, 1, 3, 2), (2, 3, 5, 4), (3, 1, 7, 5), (4, 5, 7, 6), (6, 7, 1, 0), (0, 2, 4, 6)])
_uv = me_cylinder_030.uv_layers.new(name='UVMap')
_uv.uv.foreach_set('vector', [1.0, 0.5, 1.0, 1.0, 0.75, 1.0, 0.75, 0.5, 0.75, 0.5, 0.75, 1.0, 0.5, 1.0, 0.5, 0.5, 0.49, 0.25, 0.25, 0.49, 0.01, 0.25, 0.25, 0.01, 0.5, 0.5, 0.5, 1.0, 0.25, 1.0, 0.25, 0.5, 0.25, 0.5, 0.25, 1.0, 0.0, 1.0, 0.0, 0.5, 0.75, 0.49, 0.99, 0.25, 0.75, 0.01, 0.51, 0.25])
me_cylinder_030.update()
me_cylinder_031 = bpy.data.meshes.new('Cylinder.031')
me_cylinder_031.from_pydata([(0.0, 0.03125, -2.5), (0.0, 0.03125, 2.5), (0.03125, 0.0, -2.5), (0.03125, 0.0, 2.5), (0.0, -0.03125, -2.5), (0.0, -0.03125, 2.5), (-0.03125, 0.0, -2.5), (-0.03125, 0.0, 2.5)], [], [(0, 1, 3, 2), (2, 3, 5, 4), (3, 1, 7, 5), (4, 5, 7, 6), (6, 7, 1, 0), (0, 2, 4, 6)])
_uv = me_cylinder_031.uv_layers.new(name='UVMap')
_uv.uv.foreach_set('vector', [1.0, 0.5, 1.0, 1.0, 0.75, 1.0, 0.75, 0.5, 0.75, 0.5, 0.75, 1.0, 0.5, 1.0, 0.5, 0.5, 0.49, 0.25, 0.25, 0.49, 0.01, 0.25, 0.25, 0.01, 0.5, 0.5, 0.5, 1.0, 0.25, 1.0, 0.25, 0.5, 0.25, 0.5, 0.25, 1.0, 0.0, 1.0, 0.0, 0.5, 0.75, 0.49, 0.99, 0.25, 0.75, 0.01, 0.51, 0.25])
me_cylinder_031.update()

# ---- objects
ob_drop = bpy.data.objects.new('Drop', me_cylinder)
ob_drop_001 = bpy.data.objects.new('Drop.001', me_cylinder_001)
ob_drop_002 = bpy.data.objects.new('Drop.002', me_cylinder_002)
ob_drop_003 = bpy.data.objects.new('Drop.003', me_cylinder_003)
ob_drop_004 = bpy.data.objects.new('Drop.004', me_cylinder_004)
ob_drop_005 = bpy.data.objects.new('Drop.005', me_cylinder_005)
ob_drop_006 = bpy.data.objects.new('Drop.006', me_cylinder_006)
ob_drop_007 = bpy.data.objects.new('Drop.007', me_cylinder_007)
ob_drop_008 = bpy.data.objects.new('Drop.008', me_cylinder_008)
ob_drop_009 = bpy.data.objects.new('Drop.009', me_cylinder_009)
ob_drop_010 = bpy.data.objects.new('Drop.010', me_cylinder_010)
ob_drop_011 = bpy.data.objects.new('Drop.011', me_cylinder_011)
ob_drop_012 = bpy.data.objects.new('Drop.012', me_cylinder_012)
ob_drop_013 = bpy.data.objects.new('Drop.013', me_cylinder_013)
ob_drop_014 = bpy.data.objects.new('Drop.014', me_cylinder_014)
ob_drop_015 = bpy.data.objects.new('Drop.015', me_cylinder_015)
ob_drop_016 = bpy.data.objects.new('Drop.016', me_cylinder_016)
ob_drop_017 = bpy.data.objects.new('Drop.017', me_cylinder_017)
ob_drop_018 = bpy.data.objects.new('Drop.018', me_cylinder_018)
ob_drop_019 = bpy.data.objects.new('Drop.019', me_cylinder_019)
ob_drop_020 = bpy.data.objects.new('Drop.020', me_cylinder_020)
ob_drop_021 = bpy.data.objects.new('Drop.021', me_cylinder_021)
ob_drop_022 = bpy.data.objects.new('Drop.022', me_cylinder_022)
ob_drop_023 = bpy.data.objects.new('Drop.023', me_cylinder_023)
ob_drop_024 = bpy.data.objects.new('Drop.024', me_cylinder_024)
ob_drop_025 = bpy.data.objects.new('Drop.025', me_cylinder_025)
ob_drop_026 = bpy.data.objects.new('Drop.026', me_cylinder_026)
ob_drop_027 = bpy.data.objects.new('Drop.027', me_cylinder_027)
ob_drop_028 = bpy.data.objects.new('Drop.028', me_cylinder_028)
ob_drop_029 = bpy.data.objects.new('Drop.029', me_cylinder_029)
ob_drop_030 = bpy.data.objects.new('Drop.030', me_cylinder_030)
ob_drop_031 = bpy.data.objects.new('Drop.031', me_cylinder_031)

# ---- transforms, parenting, visibility, modifiers, constraints
ob_drop.location = (0.0, 0.0, 0.0)
ob_drop.scale = (1.0, 1.0, 2.0)
ob_drop_001.location = (-6.4, 4.0, 0.9)
ob_drop_001.scale = (1.0, 1.0, 2.0)
ob_drop_002.location = (4.0, 5.2, 0.1)
ob_drop_002.scale = (1.0, 1.0, 2.0)
ob_drop_003.location = (6.8, 7.2, 1.0)
ob_drop_003.scale = (1.0, 1.0, 2.0)
ob_drop_004.location = (-1.2, 5.6, 0.5)
ob_drop_004.scale = (1.0, 1.0, 2.0)
ob_drop_005.location = (4.4, -0.8, -0.4)
ob_drop_005.scale = (1.0, 1.0, 2.0)
ob_drop_006.location = (3.2, 2.8, -0.6)
ob_drop_006.scale = (1.0, 1.0, 2.0)
ob_drop_007.location = (-2.0, 2.4, 1.3)
ob_drop_007.scale = (1.0, 1.0, 2.0)
ob_drop_008.location = (-6.4, 0.8, 0.4)
ob_drop_008.scale = (1.0, 1.0, 2.0)
ob_drop_009.location = (-3.2, -1.6, 0.7)
ob_drop_009.scale = (1.0, 1.0, 2.0)
ob_drop_010.location = (4.4, -4.8, 0.9)
ob_drop_010.scale = (1.0, 1.0, 2.0)
ob_drop_011.location = (2.0, -2.8, -0.4)
ob_drop_011.scale = (1.0, 1.0, 2.0)
ob_drop_012.location = (-6.4, -2.4, 0.0)
ob_drop_012.scale = (1.0, 1.0, 2.0)
ob_drop_013.location = (-1.2, -3.6, 0.5)
ob_drop_013.scale = (1.0, 1.0, 2.0)
ob_drop_014.location = (-6.4, -5.6, 0.3)
ob_drop_014.scale = (1.0, 1.0, 2.0)
ob_drop_015.location = (6.4, -6.8, -0.4)
ob_drop_015.scale = (1.0, 1.0, 2.0)
ob_drop_016.location = (6.8, -2.4, 0.0)
ob_drop_016.scale = (1.0, 1.0, 2.0)
ob_drop_017.location = (5.2, 1.2, -0.5)
ob_drop_017.scale = (1.0, 1.0, 2.0)
ob_drop_018.location = (2.8, -7.6, 0.7)
ob_drop_018.scale = (1.0, 1.0, 2.0)
ob_drop_019.location = (0.8, -1.2, 0.4)
ob_drop_019.scale = (1.0, 1.0, 2.0)
ob_drop_020.location = (-3.2, -5.6, 0.3)
ob_drop_020.scale = (1.0, 1.0, 2.0)
ob_drop_021.location = (-4.4, -4.4, 0.0)
ob_drop_021.scale = (1.0, 1.0, 2.0)
ob_drop_022.location = (1.2, 4.0, 0.0)
ob_drop_022.scale = (1.0, 1.0, 2.0)
ob_drop_023.location = (-5.2, 6.4, -3.725e-08)
ob_drop_023.scale = (1.0, 1.0, 2.0)
ob_drop_024.location = (-7.2, 6.8, -0.4)
ob_drop_024.scale = (1.0, 1.0, 2.0)
ob_drop_025.location = (1.6, 1.2, -0.8)
ob_drop_025.scale = (1.0, 1.0, 2.0)
ob_drop_026.location = (-4.0, 4.0, 0.0)
ob_drop_026.scale = (1.0, 1.0, 2.0)
ob_drop_027.location = (8.0, -4.4, -0.4)
ob_drop_027.scale = (1.0, 1.0, 2.0)
ob_drop_028.location = (-4.4, 1.6, 0.5)
ob_drop_028.scale = (1.0, 1.0, 2.0)
ob_drop_029.location = (1.2, 7.6, -0.6)
ob_drop_029.scale = (1.0, 1.0, 2.0)
ob_drop_030.location = (-0.8, 3.2, 0.1)
ob_drop_030.scale = (1.0, 1.0, 2.0)
ob_drop_031.location = (-5.6, -6.4, -0.8)
ob_drop_031.scale = (1.0, 1.0, 2.0)

# ---- collection membership
col_raindrops.objects.link(ob_drop)
col_raindrops.objects.link(ob_drop_001)
col_raindrops.objects.link(ob_drop_002)
col_raindrops.objects.link(ob_drop_003)
col_raindrops.objects.link(ob_drop_004)
col_raindrops.objects.link(ob_drop_005)
col_raindrops.objects.link(ob_drop_006)
col_raindrops.objects.link(ob_drop_007)
col_raindrops_001.objects.link(ob_drop_008)
col_raindrops_001.objects.link(ob_drop_009)
col_raindrops_001.objects.link(ob_drop_010)
col_raindrops_001.objects.link(ob_drop_011)
col_raindrops_001.objects.link(ob_drop_012)
col_raindrops_001.objects.link(ob_drop_013)
col_raindrops_001.objects.link(ob_drop_014)
col_raindrops_001.objects.link(ob_drop_015)
col_raindrops_002.objects.link(ob_drop_016)
col_raindrops_002.objects.link(ob_drop_017)
col_raindrops_002.objects.link(ob_drop_018)
col_raindrops_002.objects.link(ob_drop_019)
col_raindrops_002.objects.link(ob_drop_020)
col_raindrops_002.objects.link(ob_drop_021)
col_raindrops_002.objects.link(ob_drop_022)
col_raindrops_002.objects.link(ob_drop_023)
col_raindrops_003.objects.link(ob_drop_024)
col_raindrops_003.objects.link(ob_drop_025)
col_raindrops_003.objects.link(ob_drop_026)
col_raindrops_003.objects.link(ob_drop_027)
col_raindrops_003.objects.link(ob_drop_028)
col_raindrops_003.objects.link(ob_drop_029)
col_raindrops_003.objects.link(ob_drop_030)
col_raindrops_003.objects.link(ob_drop_031)

# ---- scene / render settings (as saved in the file)
scene.frame_start = 1; scene.frame_end = 250; scene.frame_set(2)
scene.render.engine = 'BLENDER_EEVEE_NEXT'
scene.cycles.sampling_pattern = 'TABULATED_SOBOL'
bpy.context.view_layer.update()

# ---- added for rendering (the .blend has no active camera and no usable light): camera, sun
cam_auto = bpy.data.cameras.new('AutoCamera')
cam_auto.lens = 50.0
cam_auto.sensor_width = 36.0
cam_auto.clip_end = 1000.0
ob_auto_camera = bpy.data.objects.new('AutoCamera', cam_auto)
scene.collection.objects.link(ob_auto_camera)
ob_auto_camera.location = (23.2944, -27.4732, 18.5655)
ob_auto_camera.rotation_euler = (1.09748, -7.21219e-08, 0.694738)
scene.camera = ob_auto_camera
light_auto_sun = bpy.data.lights.new('AutoSun', 'SUN')
light_auto_sun.energy = 3.0
light_auto_sun.angle = 0.0523599
ob_auto_sun = bpy.data.objects.new('AutoSun', light_auto_sun)
scene.collection.objects.link(ob_auto_sun)
ob_auto_sun.rotation_euler = (0.872665, 0.174533, 0.523599)
bpy.context.view_layer.update()
